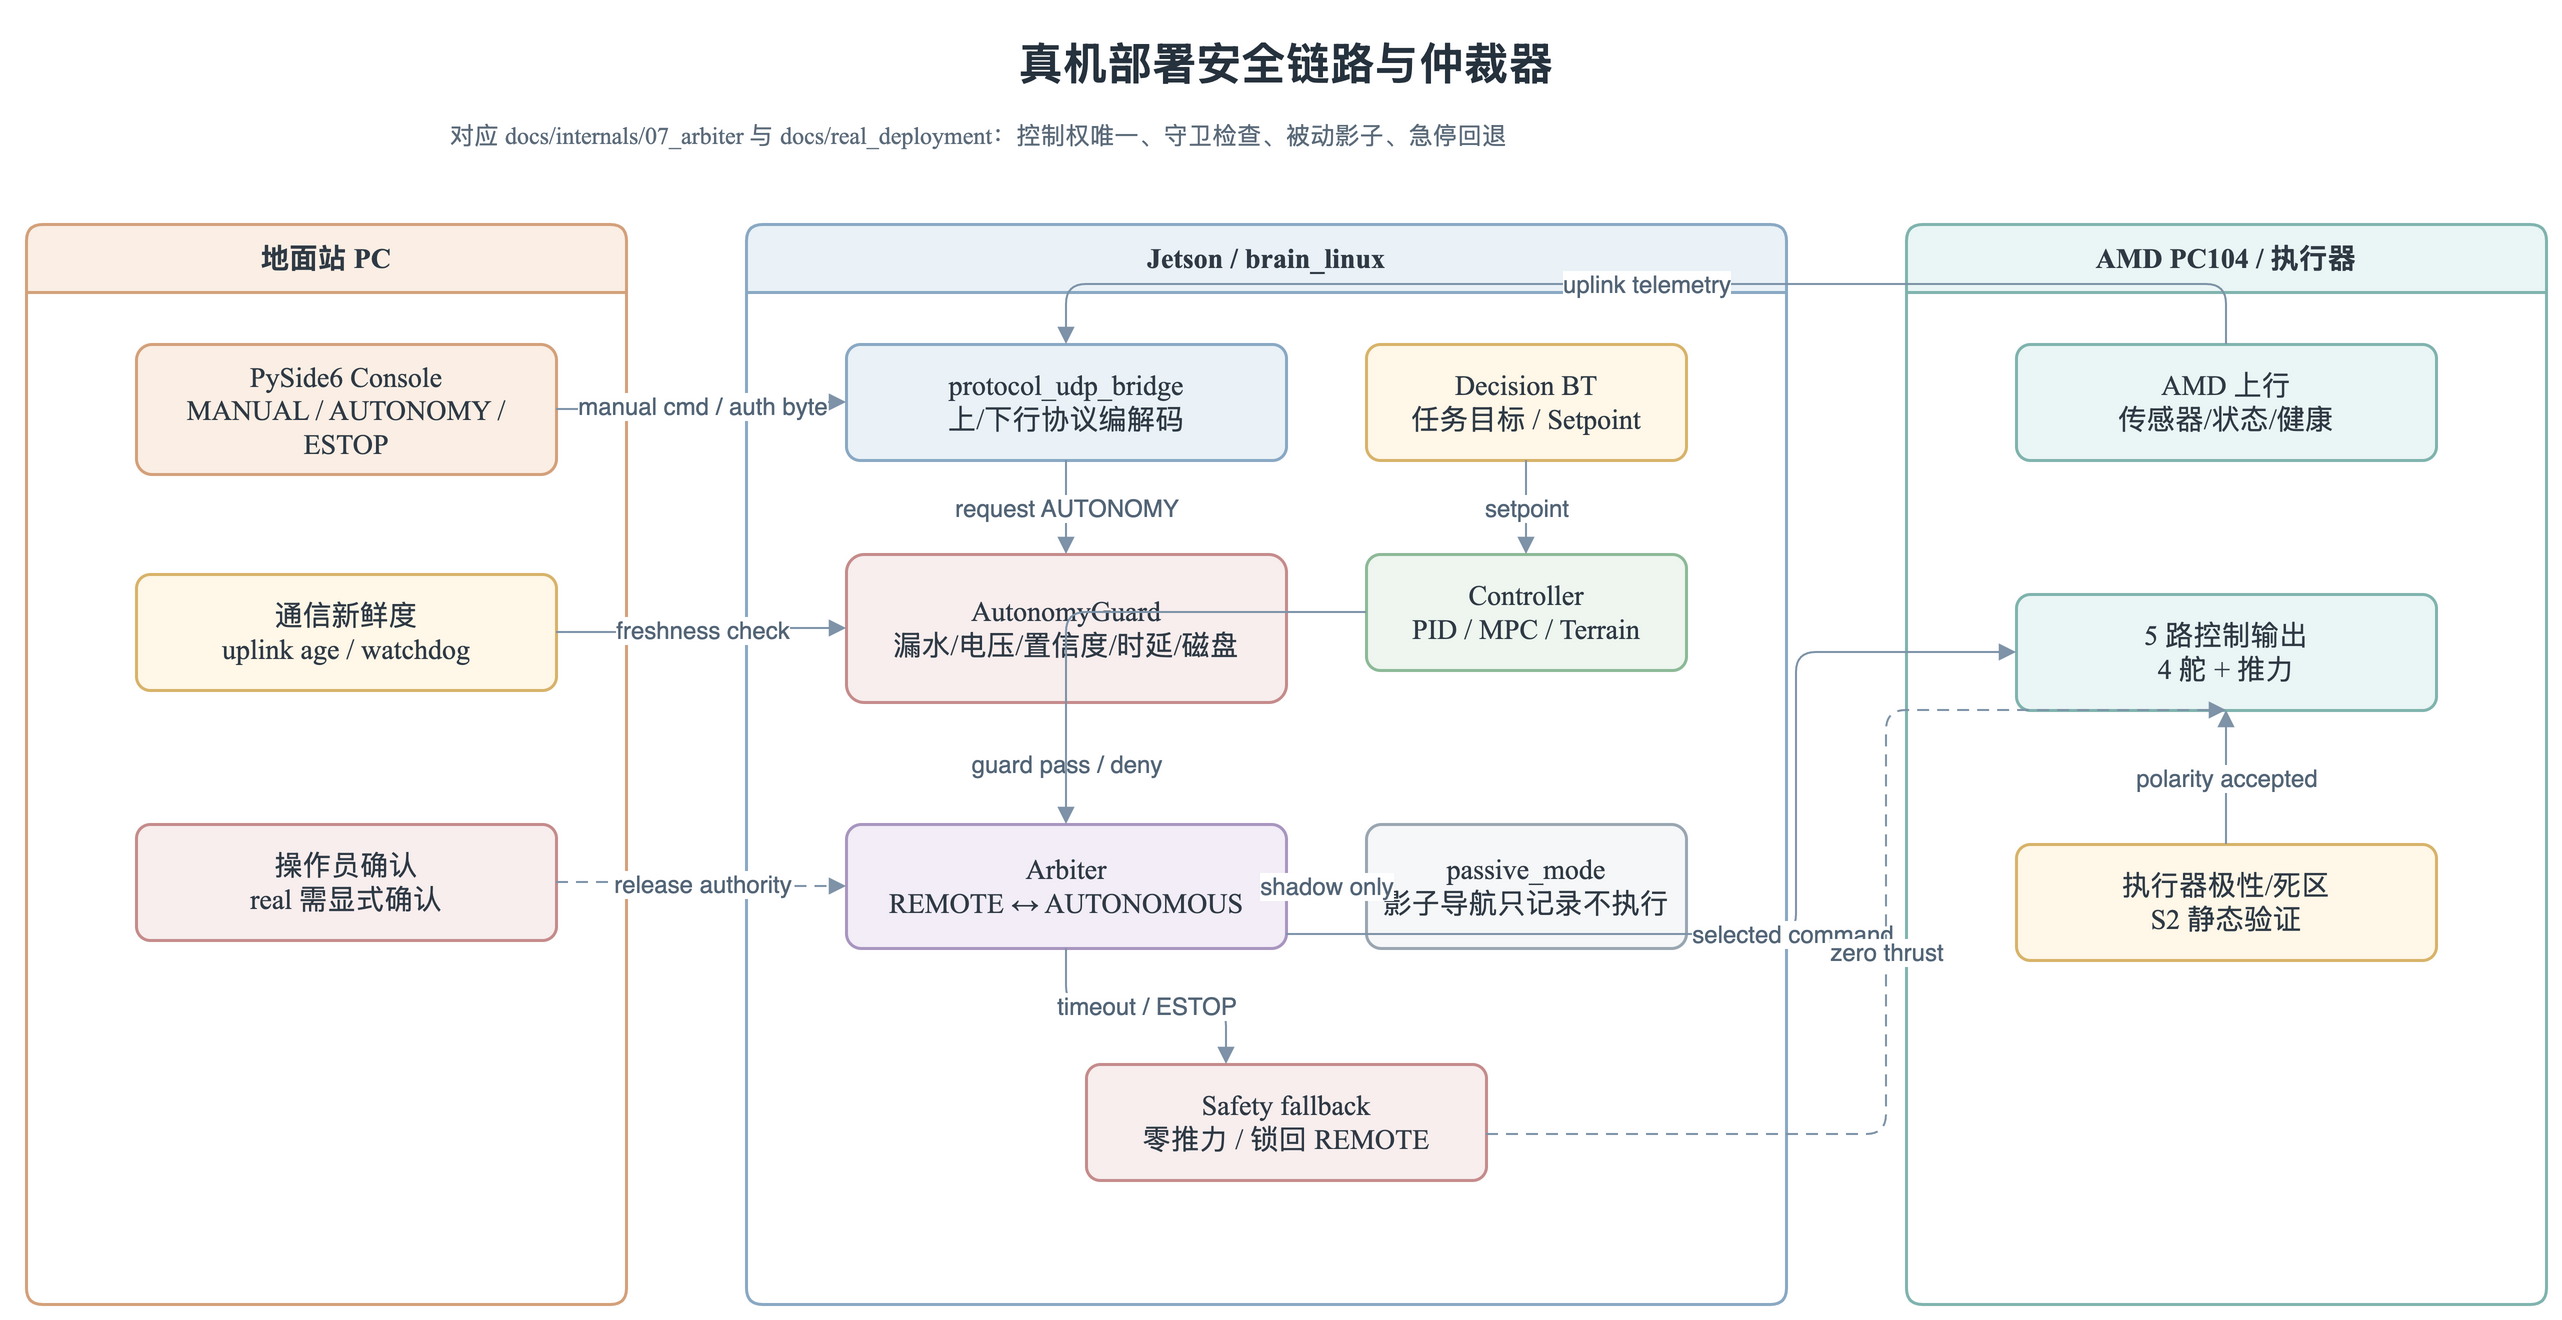

The diagram above was exported from draw.io. Its source (the exported page's mxGraphModel, read from the mxfile embedded in the PNG):
<mxGraphModel dx="1200" dy="820" grid="1" gridSize="10" guides="1" tooltips="1" connect="1" arrows="1" fold="1" page="1" pageScale="1" pageWidth="1400" pageHeight="900" math="0" shadow="0">
  <root>
    <mxCell id="0" />
    <mxCell id="1" parent="0" />
    <mxCell id="t1" value="真机部署安全链路与仲裁器" style="text;html=1;strokeColor=none;fillColor=none;align=center;verticalAlign=middle;whiteSpace=wrap;rounded=0;fontFamily=Noto Serif CJK SC,Times New Roman;fontSize=22;fontStyle=1;fontColor=#26323D;" vertex="1" parent="1">
      <mxGeometry x="350" y="20" width="700" height="40" as="geometry" />
    </mxCell>
    <mxCell id="s1" value="对应 docs/internals/07_arbiter 与 docs/real_deployment：控制权唯一、守卫检查、被动影子、急停回退" style="text;html=1;strokeColor=none;fillColor=none;align=left;verticalAlign=top;whiteSpace=wrap;rounded=0;fontFamily=Noto Serif CJK SC,Times New Roman;fontSize=12;fontColor=#5C6B7A;" vertex="1" parent="1">
      <mxGeometry x="280" y="62" width="850" height="34" as="geometry" />
    </mxCell>
    <mxCell id="pc" value="地面站 PC" style="swimlane;whiteSpace=wrap;html=1;startSize=34;rounded=1;arcSize=8;fillColor=#FBEFE5;strokeColor=#D4A17B;strokeWidth=1.5;collapsible=0;childLayout=none;fontFamily=Noto Serif CJK SC,Times New Roman;fontSize=14;fontColor=#2F3A45;" vertex="1" parent="1">
      <mxGeometry x="70" y="120" width="300" height="540" as="geometry" />
    </mxCell>
    <mxCell id="jetson" value="Jetson / brain_linux" style="swimlane;whiteSpace=wrap;html=1;startSize=34;rounded=1;arcSize=8;fillColor=#EAF2F8;strokeColor=#8AA9C4;strokeWidth=1.5;collapsible=0;childLayout=none;fontFamily=Noto Serif CJK SC,Times New Roman;fontSize=14;fontColor=#2F3A45;" vertex="1" parent="1">
      <mxGeometry x="430" y="120" width="520" height="540" as="geometry" />
    </mxCell>
    <mxCell id="amd" value="AMD PC104 / 执行器" style="swimlane;whiteSpace=wrap;html=1;startSize=34;rounded=1;arcSize=8;fillColor=#EAF6F5;strokeColor=#80B4AF;strokeWidth=1.5;collapsible=0;childLayout=none;fontFamily=Noto Serif CJK SC,Times New Roman;fontSize=14;fontColor=#2F3A45;" vertex="1" parent="1">
      <mxGeometry x="1010" y="120" width="320" height="540" as="geometry" />
    </mxCell>
    <mxCell id="pc1" value="PySide6 Console&#10;MANUAL / AUTONOMY / ESTOP" style="rounded=1;whiteSpace=wrap;html=1;arcSize=12;fillColor=#FBEFE5;strokeColor=#D4A17B;strokeWidth=1.5;spacing=8;fontFamily=Noto Serif CJK SC,Times New Roman;fontSize=14;fontColor=#2F3A45;" vertex="1" parent="pc">
      <mxGeometry x="55" y="60" width="210" height="65" as="geometry" />
    </mxCell>
    <mxCell id="pc2" value="通信新鲜度&#10;uplink age / watchdog" style="rounded=1;whiteSpace=wrap;html=1;arcSize=12;fillColor=#FFF7E8;strokeColor=#D8B46A;strokeWidth=1.5;spacing=8;fontFamily=Noto Serif CJK SC,Times New Roman;fontSize=14;fontColor=#2F3A45;" vertex="1" parent="pc">
      <mxGeometry x="55" y="175" width="210" height="58" as="geometry" />
    </mxCell>
    <mxCell id="pc3" value="操作员确认&#10;real 需显式确认" style="rounded=1;whiteSpace=wrap;html=1;arcSize=12;fillColor=#F8EEEE;strokeColor=#C68C8C;strokeWidth=1.5;spacing=8;fontFamily=Noto Serif CJK SC,Times New Roman;fontSize=14;fontColor=#2F3A45;" vertex="1" parent="pc">
      <mxGeometry x="55" y="300" width="210" height="58" as="geometry" />
    </mxCell>
    <mxCell id="j1" value="protocol_udp_bridge&#10;上/下行协议编解码" style="rounded=1;whiteSpace=wrap;html=1;arcSize=12;fillColor=#EAF2F8;strokeColor=#8AA9C4;strokeWidth=1.5;spacing=8;fontFamily=Noto Serif CJK SC,Times New Roman;fontSize=14;fontColor=#2F3A45;" vertex="1" parent="jetson">
      <mxGeometry x="50" y="60" width="220" height="58" as="geometry" />
    </mxCell>
    <mxCell id="j2" value="AutonomyGuard&#10;漏水/电压/置信度/时延/磁盘" style="rounded=1;whiteSpace=wrap;html=1;arcSize=12;fillColor=#F8EEEE;strokeColor=#C68C8C;strokeWidth=1.5;spacing=8;fontFamily=Noto Serif CJK SC,Times New Roman;fontSize=14;fontColor=#2F3A45;" vertex="1" parent="jetson">
      <mxGeometry x="50" y="165" width="220" height="74" as="geometry" />
    </mxCell>
    <mxCell id="j3" value="Arbiter&#10;REMOTE ↔ AUTONOMOUS" style="rounded=1;whiteSpace=wrap;html=1;arcSize=12;fillColor=#F2EDF7;strokeColor=#A996C0;strokeWidth=1.5;spacing=8;fontFamily=Noto Serif CJK SC,Times New Roman;fontSize=14;fontColor=#2F3A45;" vertex="1" parent="jetson">
      <mxGeometry x="50" y="300" width="220" height="62" as="geometry" />
    </mxCell>
    <mxCell id="j4" value="Controller&#10;PID / MPC / Terrain" style="rounded=1;whiteSpace=wrap;html=1;arcSize=12;fillColor=#EEF6EF;strokeColor=#8DBA98;strokeWidth=1.5;spacing=8;fontFamily=Noto Serif CJK SC,Times New Roman;fontSize=14;fontColor=#2F3A45;" vertex="1" parent="jetson">
      <mxGeometry x="310" y="165" width="160" height="58" as="geometry" />
    </mxCell>
    <mxCell id="j5" value="Decision BT&#10;任务目标 / Setpoint" style="rounded=1;whiteSpace=wrap;html=1;arcSize=12;fillColor=#FFF7E8;strokeColor=#D8B46A;strokeWidth=1.5;spacing=8;fontFamily=Noto Serif CJK SC,Times New Roman;fontSize=14;fontColor=#2F3A45;" vertex="1" parent="jetson">
      <mxGeometry x="310" y="60" width="160" height="58" as="geometry" />
    </mxCell>
    <mxCell id="j6" value="passive_mode&#10;影子导航只记录不执行" style="rounded=1;whiteSpace=wrap;html=1;arcSize=12;fillColor=#F6F7F8;strokeColor=#9AA7B2;strokeWidth=1.5;spacing=8;fontFamily=Noto Serif CJK SC,Times New Roman;fontSize=14;fontColor=#2F3A45;" vertex="1" parent="jetson">
      <mxGeometry x="310" y="300" width="160" height="62" as="geometry" />
    </mxCell>
    <mxCell id="j7" value="Safety fallback&#10;零推力 / 锁回 REMOTE" style="rounded=1;whiteSpace=wrap;html=1;arcSize=12;fillColor=#F8EEEE;strokeColor=#C68C8C;strokeWidth=1.5;spacing=8;fontFamily=Noto Serif CJK SC,Times New Roman;fontSize=14;fontColor=#2F3A45;" vertex="1" parent="jetson">
      <mxGeometry x="170" y="420" width="200" height="58" as="geometry" />
    </mxCell>
    <mxCell id="a1" value="AMD 上行&#10;传感器/状态/健康" style="rounded=1;whiteSpace=wrap;html=1;arcSize=12;fillColor=#EAF6F5;strokeColor=#80B4AF;strokeWidth=1.5;spacing=8;fontFamily=Noto Serif CJK SC,Times New Roman;fontSize=14;fontColor=#2F3A45;" vertex="1" parent="amd">
      <mxGeometry x="55" y="60" width="210" height="58" as="geometry" />
    </mxCell>
    <mxCell id="a2" value="5 路控制输出&#10;4 舵 + 推力" style="rounded=1;whiteSpace=wrap;html=1;arcSize=12;fillColor=#EAF6F5;strokeColor=#80B4AF;strokeWidth=1.5;spacing=8;fontFamily=Noto Serif CJK SC,Times New Roman;fontSize=14;fontColor=#2F3A45;" vertex="1" parent="amd">
      <mxGeometry x="55" y="185" width="210" height="58" as="geometry" />
    </mxCell>
    <mxCell id="a3" value="执行器极性/死区&#10;S2 静态验证" style="rounded=1;whiteSpace=wrap;html=1;arcSize=12;fillColor=#FFF7E8;strokeColor=#D8B46A;strokeWidth=1.5;spacing=8;fontFamily=Noto Serif CJK SC,Times New Roman;fontSize=14;fontColor=#2F3A45;" vertex="1" parent="amd">
      <mxGeometry x="55" y="310" width="210" height="58" as="geometry" />
    </mxCell>
    <mxCell id="sa1" value="manual cmd / auth byte" style="edgeStyle=orthogonalEdgeStyle;rounded=1;orthogonalLoop=1;jettySize=auto;html=1;strokeColor=#7E93A8;fontColor=#536577;fontSize=12;endArrow=block;endFill=1;exitX=1;entryX=0;" edge="1" parent="1" source="pc1" target="j1">
      <mxGeometry relative="1" as="geometry" />
    </mxCell>
    <mxCell id="sa2" value="freshness check" style="edgeStyle=orthogonalEdgeStyle;rounded=1;orthogonalLoop=1;jettySize=auto;html=1;strokeColor=#7E93A8;fontColor=#536577;fontSize=12;endArrow=block;endFill=1;exitX=1;entryX=0;" edge="1" parent="1" source="pc2" target="j2">
      <mxGeometry relative="1" as="geometry" />
    </mxCell>
    <mxCell id="sa3" value="release authority" style="edgeStyle=orthogonalEdgeStyle;rounded=1;orthogonalLoop=1;jettySize=auto;html=1;strokeColor=#7E93A8;fontColor=#536577;fontSize=12;endArrow=block;endFill=1;dashed=1;dashPattern=6 4;exitX=1;entryX=0;" edge="1" parent="1" source="pc3" target="j3">
      <mxGeometry relative="1" as="geometry" />
    </mxCell>
    <mxCell id="sa4" value="uplink telemetry" style="edgeStyle=orthogonalEdgeStyle;rounded=1;orthogonalLoop=1;jettySize=auto;html=1;strokeColor=#7E93A8;fontColor=#536577;fontSize=12;endArrow=block;endFill=1;exitX=0;entryX=1;" edge="1" parent="1" source="a1" target="j1">
      <mxGeometry relative="1" as="geometry">
        <Array as="points">
          <mxPoint x="1000" y="150" />
          <mxPoint x="720" y="150" />
        </Array>
      </mxGeometry>
    </mxCell>
    <mxCell id="sa5" value="request AUTONOMY" style="edgeStyle=orthogonalEdgeStyle;rounded=1;orthogonalLoop=1;jettySize=auto;html=1;strokeColor=#7E93A8;fontColor=#536577;fontSize=12;endArrow=block;endFill=1;exitX=0.5;exitY=1;entryX=0.5;entryY=0;" edge="1" parent="1" source="j1" target="j2">
      <mxGeometry relative="1" as="geometry" />
    </mxCell>
    <mxCell id="sa6" value="guard pass / deny" style="edgeStyle=orthogonalEdgeStyle;rounded=1;orthogonalLoop=1;jettySize=auto;html=1;strokeColor=#7E93A8;fontColor=#536577;fontSize=12;endArrow=block;endFill=1;exitX=0.5;exitY=1;entryX=0.5;entryY=0;" edge="1" parent="1" source="j2" target="j3">
      <mxGeometry relative="1" as="geometry" />
    </mxCell>
    <mxCell id="sa7" value="setpoint" style="edgeStyle=orthogonalEdgeStyle;rounded=1;orthogonalLoop=1;jettySize=auto;html=1;strokeColor=#7E93A8;fontColor=#536577;fontSize=12;endArrow=block;endFill=1;exitX=0.5;exitY=1;entryX=0.5;entryY=0;" edge="1" parent="1" source="j5" target="j4">
      <mxGeometry relative="1" as="geometry" />
    </mxCell>
    <mxCell id="sa8" value="" style="edgeStyle=orthogonalEdgeStyle;rounded=1;orthogonalLoop=1;jettySize=auto;html=1;strokeColor=#7E93A8;fontColor=#536577;fontSize=12;endArrow=block;endFill=1;exitX=0;entryX=1;" edge="1" parent="1" source="j4" target="j3">
      <mxGeometry relative="1" as="geometry" />
    </mxCell>
    <mxCell id="sa9" value="selected command" style="edgeStyle=orthogonalEdgeStyle;rounded=1;orthogonalLoop=1;jettySize=auto;html=1;strokeColor=#7E93A8;fontColor=#536577;fontSize=12;endArrow=block;endFill=1;exitX=1;entryX=0;" edge="1" parent="1" source="j3" target="a2">
      <mxGeometry relative="1" as="geometry">
        <Array as="points">
          <mxPoint x="955" y="475" />
        </Array>
      </mxGeometry>
    </mxCell>
    <mxCell id="sa10" value="timeout / ESTOP" style="edgeStyle=orthogonalEdgeStyle;rounded=1;orthogonalLoop=1;jettySize=auto;html=1;strokeColor=#7E93A8;fontColor=#536577;fontSize=12;endArrow=block;endFill=1;exitX=0.5;exitY=1;entryX=0.35;entryY=0;" edge="1" parent="1" source="j3" target="j7">
      <mxGeometry relative="1" as="geometry" />
    </mxCell>
    <mxCell id="sa11" value="zero thrust" style="edgeStyle=orthogonalEdgeStyle;rounded=1;orthogonalLoop=1;jettySize=auto;html=1;strokeColor=#7E93A8;fontColor=#536577;fontSize=12;endArrow=block;endFill=1;dashed=1;dashPattern=6 4;exitX=1;entryX=0.5;entryY=1;" edge="1" parent="1" source="j7" target="a2">
      <mxGeometry relative="1" as="geometry">
        <Array as="points">
          <mxPoint x="1000" y="575" />
        </Array>
      </mxGeometry>
    </mxCell>
    <mxCell id="sa12" value="shadow only" style="edgeStyle=orthogonalEdgeStyle;rounded=1;orthogonalLoop=1;jettySize=auto;html=1;strokeColor=#7E93A8;fontColor=#536577;fontSize=12;endArrow=block;endFill=1;dashed=1;dashPattern=6 4;exitX=0;entryX=1;" edge="1" parent="1" source="j6" target="j3">
      <mxGeometry relative="1" as="geometry" />
    </mxCell>
    <mxCell id="sa13" value="polarity accepted" style="edgeStyle=orthogonalEdgeStyle;rounded=1;orthogonalLoop=1;jettySize=auto;html=1;strokeColor=#7E93A8;fontColor=#536577;fontSize=12;endArrow=block;endFill=1;exitX=0.5;exitY=0;entryX=0.5;entryY=1;" edge="1" parent="1" source="a3" target="a2">
      <mxGeometry relative="1" as="geometry" />
    </mxCell>
  </root>
</mxGraphModel>